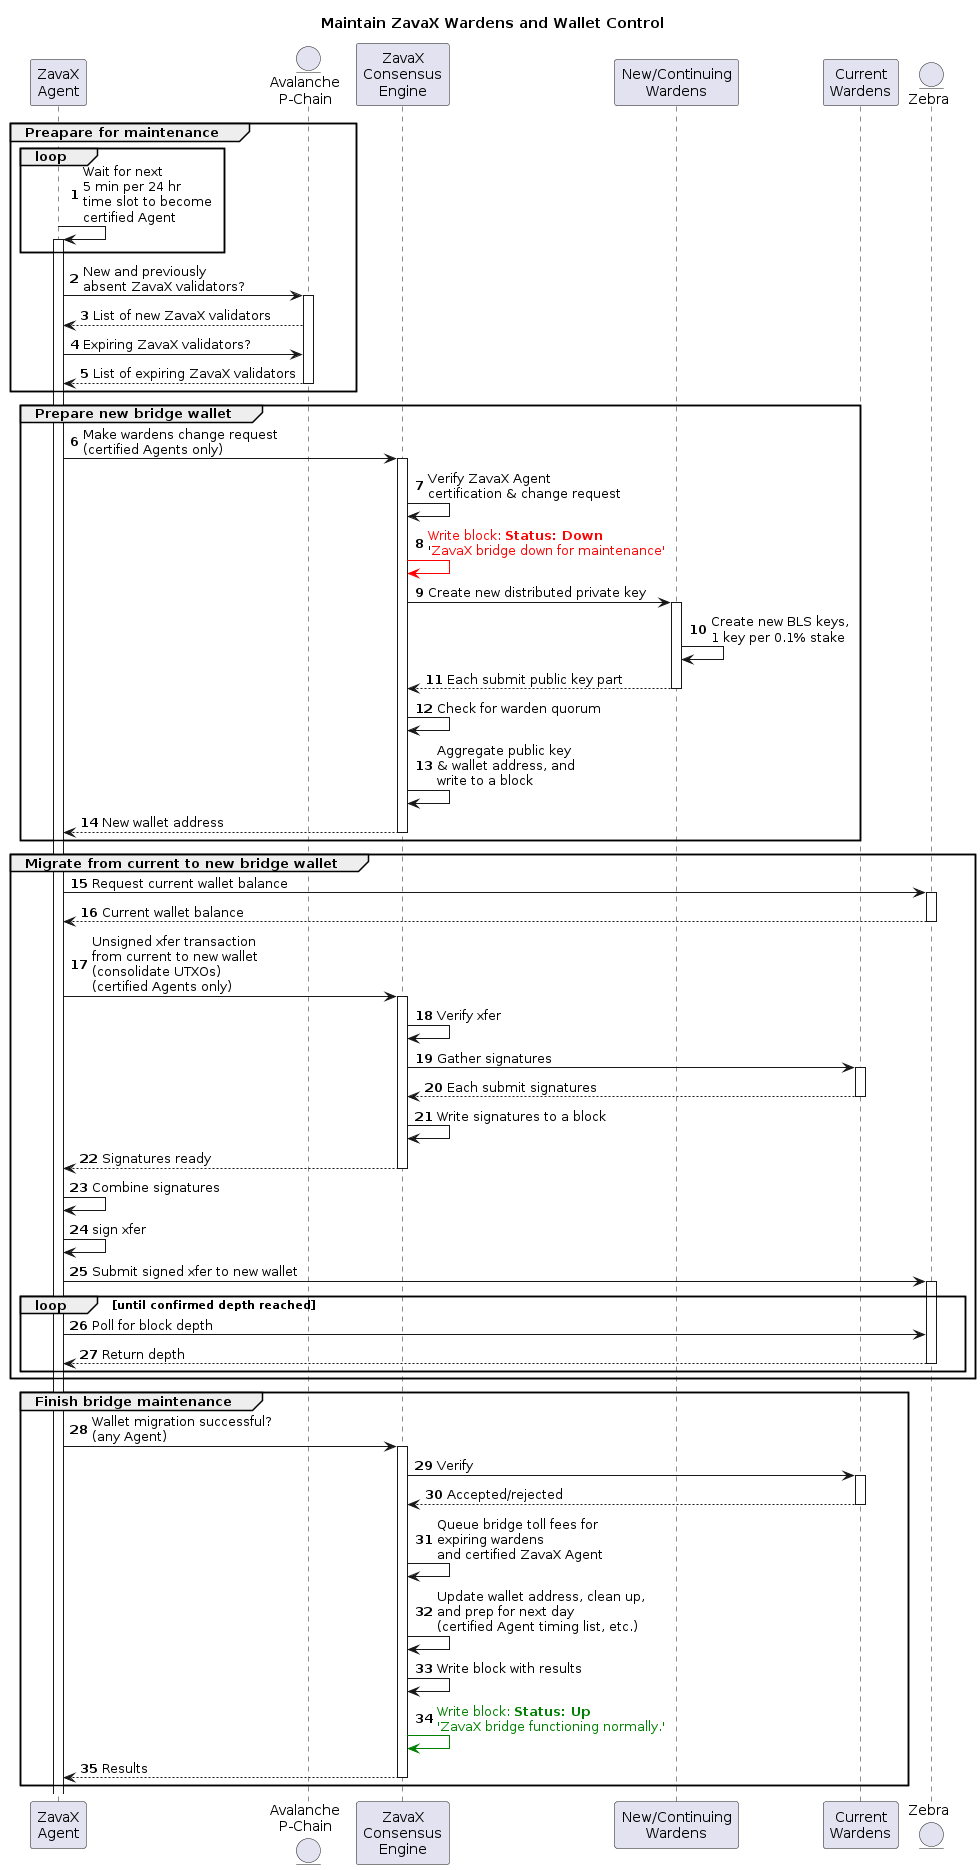

The diagram above was rendered by PlantUML. Its source (embedded in the PNG):
@startuml

title Maintain ZavaX Wardens and Wallet Control
participant "ZavaX\nAgent" as ZA
entity "Avalanche\nP-Chain" as AP
participant "ZavaX\nConsensus\nEngine" as ZCE
participant "New/Continuing\nWardens" as NV
participant "Current\nWardens" as PV
entity "Zebra" as Z

autonumber
group Preapare for maintenance
    loop
        ZA -> ZA++ : Wait for next\n5 min per 24 hr\ntime slot to become\ncertified Agent
    end
    ZA -> AP++ : New and previously\nabsent ZavaX validators?
    AP --> ZA : List of new ZavaX validators
    ZA -> AP : Expiring ZavaX validators?
    AP --> ZA-- : List of expiring ZavaX validators
end
group Prepare new bridge wallet 
    ZA -> ZCE++ : Make wardens change request\n(certified Agents only)
    ZCE -> ZCE : Verify ZavaX Agent\ncertification & change request
    ZCE -[#red]> ZCE : <color:red>Write block: <b>Status: Down\n'<color:red>ZavaX bridge down for maintenance'
    ZCE -> NV++ : Create new distributed private key
    NV -> NV : Create new BLS keys,\n1 key per 0.1% stake
    NV --> ZCE-- : Each submit public key part
    ZCE -> ZCE : Check for warden quorum
    ZCE -> ZCE : Aggregate public key\n& wallet address, and\nwrite to a block
    ZCE --> ZA --: New wallet address
end 
group Migrate from current to new bridge wallet
    ZA -> Z ++: Request current wallet balance
    Z --> ZA --: Current wallet balance
    ZA -> ZCE ++: Unsigned xfer transaction\nfrom current to new wallet\n(consolidate UTXOs)\n(certified Agents only)
    ZCE -> ZCE : Verify xfer
    ZCE -> PV++ : Gather signatures
    PV --> ZCE-- : Each submit signatures
    ZCE -> ZCE : Write signatures to a block
    ZCE --> ZA--: Signatures ready
    ZA -> ZA : Combine signatures
    ZA -> ZA : sign xfer
    ZA -> Z++ : Submit signed xfer to new wallet
    loop until confirmed depth reached
        ZA -> Z: Poll for block depth
        Z --> ZA--: Return depth
    end 
end 
group Finish bridge maintenance
    ZA -> ZCE++ : Wallet migration successful?\n(any Agent)
    ZCE -> PV++ : Verify
    PV --> ZCE--: Accepted/rejected
    ZCE -> ZCE: Queue bridge toll fees for\nexpiring wardens\nand certified ZavaX Agent
    ZCE -> ZCE: Update wallet address, clean up,\nand prep for next day\n(certified Agent timing list, etc.)
    ZCE -> ZCE: Write block with results
    ZCE -[#green]> ZCE: <color:green>Write block: <b>Status: Up\n<color:green>'ZavaX bridge functioning normally.'
    ZCE --> ZA --: Results
end 
@enduml